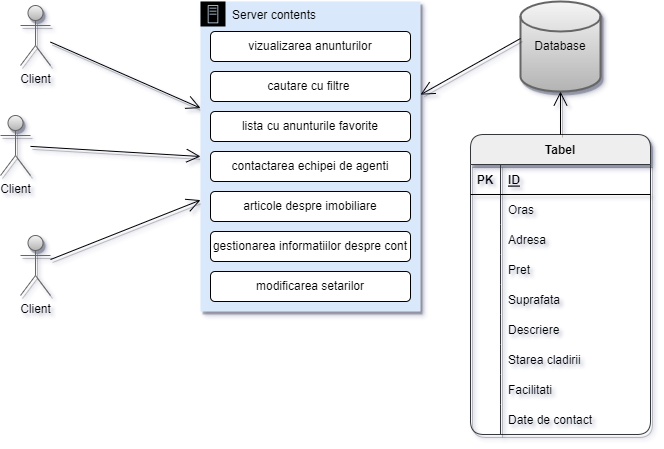

The diagram above was exported from draw.io. Its source (the exported page's mxGraphModel, read from the mxfile embedded in the PNG):
<mxGraphModel dx="1422" dy="727" grid="1" gridSize="10" guides="1" tooltips="1" connect="1" arrows="1" fold="1" page="1" pageScale="1" pageWidth="850" pageHeight="1100" math="0" shadow="0">
  <root>
    <mxCell id="0" />
    <mxCell id="1" parent="0" />
    <mxCell id="XhW7bSPncpq7lHVwVfyo-1" value="Client" style="shape=umlActor;verticalLabelPosition=bottom;verticalAlign=top;html=1;fillColor=#f5f5f5;strokeColor=#666666;gradientColor=#b3b3b3;shadow=1;" vertex="1" parent="1">
      <mxGeometry x="140" y="80" width="30" height="60" as="geometry" />
    </mxCell>
    <mxCell id="XhW7bSPncpq7lHVwVfyo-2" value="Client" style="shape=umlActor;verticalLabelPosition=bottom;verticalAlign=top;html=1;fillColor=#f5f5f5;strokeColor=#666666;gradientColor=#b3b3b3;shadow=1;" vertex="1" parent="1">
      <mxGeometry x="120" y="190" width="30" height="60" as="geometry" />
    </mxCell>
    <mxCell id="XhW7bSPncpq7lHVwVfyo-3" value="Client" style="shape=umlActor;verticalLabelPosition=bottom;verticalAlign=top;html=1;fillColor=#f5f5f5;strokeColor=#666666;gradientColor=#b3b3b3;shadow=1;" vertex="1" parent="1">
      <mxGeometry x="140" y="310" width="30" height="60" as="geometry" />
    </mxCell>
    <mxCell id="XhW7bSPncpq7lHVwVfyo-5" value="" style="endArrow=open;endFill=1;endSize=12;html=1;rounded=0;shadow=1;" edge="1" parent="1" source="XhW7bSPncpq7lHVwVfyo-1" target="XhW7bSPncpq7lHVwVfyo-8">
      <mxGeometry width="160" relative="1" as="geometry">
        <mxPoint x="200" y="120" as="sourcePoint" />
        <mxPoint x="330" y="170" as="targetPoint" />
      </mxGeometry>
    </mxCell>
    <mxCell id="XhW7bSPncpq7lHVwVfyo-6" value="" style="endArrow=open;endFill=1;endSize=12;html=1;rounded=0;entryX=0;entryY=0.5;entryDx=0;entryDy=0;shadow=1;" edge="1" parent="1" source="XhW7bSPncpq7lHVwVfyo-2" target="XhW7bSPncpq7lHVwVfyo-8">
      <mxGeometry width="160" relative="1" as="geometry">
        <mxPoint x="190" y="230" as="sourcePoint" />
        <mxPoint x="320" y="230" as="targetPoint" />
      </mxGeometry>
    </mxCell>
    <mxCell id="XhW7bSPncpq7lHVwVfyo-8" value="Server contents" style="points=[[0,0],[0.25,0],[0.5,0],[0.75,0],[1,0],[1,0.25],[1,0.5],[1,0.75],[1,1],[0.75,1],[0.5,1],[0.25,1],[0,1],[0,0.75],[0,0.5],[0,0.25]];outlineConnect=0;html=1;whiteSpace=wrap;fontSize=12;fontStyle=0;container=1;pointerEvents=0;collapsible=0;recursiveResize=0;shape=mxgraph.aws4.group;grIcon=mxgraph.aws4.group_on_premise;strokeColor=none;fillColor=#dae8fc;verticalAlign=top;align=left;spacingLeft=30;dashed=0;shadow=1;sketch=0;" vertex="1" parent="1">
      <mxGeometry x="320" y="76" width="220" height="310" as="geometry" />
    </mxCell>
    <mxCell id="XhW7bSPncpq7lHVwVfyo-60" value="vizualizarea anunturilor" style="whiteSpace=wrap;html=1;rounded=1;" vertex="1" parent="XhW7bSPncpq7lHVwVfyo-8">
      <mxGeometry x="10" y="30" width="200" height="30" as="geometry" />
    </mxCell>
    <mxCell id="XhW7bSPncpq7lHVwVfyo-61" value="cautare cu filtre&amp;nbsp;" style="whiteSpace=wrap;html=1;rounded=1;" vertex="1" parent="XhW7bSPncpq7lHVwVfyo-8">
      <mxGeometry x="10" y="70" width="200" height="30" as="geometry" />
    </mxCell>
    <mxCell id="XhW7bSPncpq7lHVwVfyo-62" value="lista cu anunturile favorite" style="whiteSpace=wrap;html=1;rounded=1;" vertex="1" parent="XhW7bSPncpq7lHVwVfyo-8">
      <mxGeometry x="10" y="110" width="200" height="30" as="geometry" />
    </mxCell>
    <mxCell id="XhW7bSPncpq7lHVwVfyo-63" value="contactarea echipei de agenti" style="whiteSpace=wrap;html=1;rounded=1;" vertex="1" parent="XhW7bSPncpq7lHVwVfyo-8">
      <mxGeometry x="10" y="150" width="200" height="30" as="geometry" />
    </mxCell>
    <mxCell id="XhW7bSPncpq7lHVwVfyo-64" value="articole despre imobiliare" style="whiteSpace=wrap;html=1;rounded=1;" vertex="1" parent="XhW7bSPncpq7lHVwVfyo-8">
      <mxGeometry x="10" y="190" width="200" height="30" as="geometry" />
    </mxCell>
    <mxCell id="XhW7bSPncpq7lHVwVfyo-65" value="gestionarea informatiilor despre cont" style="whiteSpace=wrap;html=1;rounded=1;" vertex="1" parent="XhW7bSPncpq7lHVwVfyo-8">
      <mxGeometry x="10" y="230" width="200" height="30" as="geometry" />
    </mxCell>
    <mxCell id="XhW7bSPncpq7lHVwVfyo-67" value="modificarea setarilor" style="whiteSpace=wrap;html=1;rounded=1;" vertex="1" parent="XhW7bSPncpq7lHVwVfyo-8">
      <mxGeometry x="10" y="270" width="200" height="30" as="geometry" />
    </mxCell>
    <mxCell id="XhW7bSPncpq7lHVwVfyo-9" value="Database" style="strokeWidth=2;html=1;shape=mxgraph.flowchart.database;whiteSpace=wrap;fillColor=#f5f5f5;strokeColor=#666666;gradientColor=#b3b3b3;shadow=1;" vertex="1" parent="1">
      <mxGeometry x="640" y="76" width="80" height="90" as="geometry" />
    </mxCell>
    <mxCell id="XhW7bSPncpq7lHVwVfyo-10" value="Tabel" style="shape=table;startSize=30;container=1;collapsible=1;childLayout=tableLayout;fixedRows=1;rowLines=0;fontStyle=1;align=center;resizeLast=1;fillColor=#eeeeee;strokeColor=#36393d;rounded=1;shadow=1;" vertex="1" parent="1">
      <mxGeometry x="590" y="209" width="180" height="300" as="geometry">
        <mxRectangle x="590" y="260" width="60" height="30" as="alternateBounds" />
      </mxGeometry>
    </mxCell>
    <mxCell id="XhW7bSPncpq7lHVwVfyo-11" value="" style="shape=tableRow;horizontal=0;startSize=0;swimlaneHead=0;swimlaneBody=0;fillColor=none;collapsible=0;dropTarget=0;points=[[0,0.5],[1,0.5]];portConstraint=eastwest;top=0;left=0;right=0;bottom=1;" vertex="1" parent="XhW7bSPncpq7lHVwVfyo-10">
      <mxGeometry y="30" width="180" height="30" as="geometry" />
    </mxCell>
    <mxCell id="XhW7bSPncpq7lHVwVfyo-12" value="PK" style="shape=partialRectangle;connectable=0;fillColor=none;top=0;left=0;bottom=0;right=0;fontStyle=1;overflow=hidden;" vertex="1" parent="XhW7bSPncpq7lHVwVfyo-11">
      <mxGeometry width="30" height="30" as="geometry">
        <mxRectangle width="30" height="30" as="alternateBounds" />
      </mxGeometry>
    </mxCell>
    <mxCell id="XhW7bSPncpq7lHVwVfyo-13" value="ID" style="shape=partialRectangle;connectable=0;fillColor=none;top=0;left=0;bottom=0;right=0;align=left;spacingLeft=6;fontStyle=5;overflow=hidden;" vertex="1" parent="XhW7bSPncpq7lHVwVfyo-11">
      <mxGeometry x="30" width="150" height="30" as="geometry">
        <mxRectangle width="150" height="30" as="alternateBounds" />
      </mxGeometry>
    </mxCell>
    <mxCell id="XhW7bSPncpq7lHVwVfyo-14" value="" style="shape=tableRow;horizontal=0;startSize=0;swimlaneHead=0;swimlaneBody=0;fillColor=none;collapsible=0;dropTarget=0;points=[[0,0.5],[1,0.5]];portConstraint=eastwest;top=0;left=0;right=0;bottom=0;" vertex="1" parent="XhW7bSPncpq7lHVwVfyo-10">
      <mxGeometry y="60" width="180" height="30" as="geometry" />
    </mxCell>
    <mxCell id="XhW7bSPncpq7lHVwVfyo-15" value="" style="shape=partialRectangle;connectable=0;fillColor=none;top=0;left=0;bottom=0;right=0;editable=1;overflow=hidden;" vertex="1" parent="XhW7bSPncpq7lHVwVfyo-14">
      <mxGeometry width="30" height="30" as="geometry">
        <mxRectangle width="30" height="30" as="alternateBounds" />
      </mxGeometry>
    </mxCell>
    <mxCell id="XhW7bSPncpq7lHVwVfyo-16" value="Oras" style="shape=partialRectangle;connectable=0;fillColor=none;top=0;left=0;bottom=0;right=0;align=left;spacingLeft=6;overflow=hidden;" vertex="1" parent="XhW7bSPncpq7lHVwVfyo-14">
      <mxGeometry x="30" width="150" height="30" as="geometry">
        <mxRectangle width="150" height="30" as="alternateBounds" />
      </mxGeometry>
    </mxCell>
    <mxCell id="XhW7bSPncpq7lHVwVfyo-17" value="" style="shape=tableRow;horizontal=0;startSize=0;swimlaneHead=0;swimlaneBody=0;fillColor=none;collapsible=0;dropTarget=0;points=[[0,0.5],[1,0.5]];portConstraint=eastwest;top=0;left=0;right=0;bottom=0;" vertex="1" parent="XhW7bSPncpq7lHVwVfyo-10">
      <mxGeometry y="90" width="180" height="30" as="geometry" />
    </mxCell>
    <mxCell id="XhW7bSPncpq7lHVwVfyo-18" value="" style="shape=partialRectangle;connectable=0;fillColor=none;top=0;left=0;bottom=0;right=0;editable=1;overflow=hidden;" vertex="1" parent="XhW7bSPncpq7lHVwVfyo-17">
      <mxGeometry width="30" height="30" as="geometry">
        <mxRectangle width="30" height="30" as="alternateBounds" />
      </mxGeometry>
    </mxCell>
    <mxCell id="XhW7bSPncpq7lHVwVfyo-19" value="Adresa" style="shape=partialRectangle;connectable=0;fillColor=none;top=0;left=0;bottom=0;right=0;align=left;spacingLeft=6;overflow=hidden;" vertex="1" parent="XhW7bSPncpq7lHVwVfyo-17">
      <mxGeometry x="30" width="150" height="30" as="geometry">
        <mxRectangle width="150" height="30" as="alternateBounds" />
      </mxGeometry>
    </mxCell>
    <mxCell id="XhW7bSPncpq7lHVwVfyo-20" value="" style="shape=tableRow;horizontal=0;startSize=0;swimlaneHead=0;swimlaneBody=0;fillColor=none;collapsible=0;dropTarget=0;points=[[0,0.5],[1,0.5]];portConstraint=eastwest;top=0;left=0;right=0;bottom=0;" vertex="1" parent="XhW7bSPncpq7lHVwVfyo-10">
      <mxGeometry y="120" width="180" height="30" as="geometry" />
    </mxCell>
    <mxCell id="XhW7bSPncpq7lHVwVfyo-21" value="" style="shape=partialRectangle;connectable=0;fillColor=none;top=0;left=0;bottom=0;right=0;editable=1;overflow=hidden;" vertex="1" parent="XhW7bSPncpq7lHVwVfyo-20">
      <mxGeometry width="30" height="30" as="geometry">
        <mxRectangle width="30" height="30" as="alternateBounds" />
      </mxGeometry>
    </mxCell>
    <mxCell id="XhW7bSPncpq7lHVwVfyo-22" value="Pret" style="shape=partialRectangle;connectable=0;fillColor=none;top=0;left=0;bottom=0;right=0;align=left;spacingLeft=6;overflow=hidden;" vertex="1" parent="XhW7bSPncpq7lHVwVfyo-20">
      <mxGeometry x="30" width="150" height="30" as="geometry">
        <mxRectangle width="150" height="30" as="alternateBounds" />
      </mxGeometry>
    </mxCell>
    <mxCell id="XhW7bSPncpq7lHVwVfyo-44" style="shape=tableRow;horizontal=0;startSize=0;swimlaneHead=0;swimlaneBody=0;fillColor=none;collapsible=0;dropTarget=0;points=[[0,0.5],[1,0.5]];portConstraint=eastwest;top=0;left=0;right=0;bottom=0;" vertex="1" parent="XhW7bSPncpq7lHVwVfyo-10">
      <mxGeometry y="150" width="180" height="30" as="geometry" />
    </mxCell>
    <mxCell id="XhW7bSPncpq7lHVwVfyo-45" style="shape=partialRectangle;connectable=0;fillColor=none;top=0;left=0;bottom=0;right=0;editable=1;overflow=hidden;" vertex="1" parent="XhW7bSPncpq7lHVwVfyo-44">
      <mxGeometry width="30" height="30" as="geometry">
        <mxRectangle width="30" height="30" as="alternateBounds" />
      </mxGeometry>
    </mxCell>
    <mxCell id="XhW7bSPncpq7lHVwVfyo-46" value="Suprafata" style="shape=partialRectangle;connectable=0;fillColor=none;top=0;left=0;bottom=0;right=0;align=left;spacingLeft=6;overflow=hidden;" vertex="1" parent="XhW7bSPncpq7lHVwVfyo-44">
      <mxGeometry x="30" width="150" height="30" as="geometry">
        <mxRectangle width="150" height="30" as="alternateBounds" />
      </mxGeometry>
    </mxCell>
    <mxCell id="XhW7bSPncpq7lHVwVfyo-47" style="shape=tableRow;horizontal=0;startSize=0;swimlaneHead=0;swimlaneBody=0;fillColor=none;collapsible=0;dropTarget=0;points=[[0,0.5],[1,0.5]];portConstraint=eastwest;top=0;left=0;right=0;bottom=0;" vertex="1" parent="XhW7bSPncpq7lHVwVfyo-10">
      <mxGeometry y="180" width="180" height="30" as="geometry" />
    </mxCell>
    <mxCell id="XhW7bSPncpq7lHVwVfyo-48" style="shape=partialRectangle;connectable=0;fillColor=none;top=0;left=0;bottom=0;right=0;editable=1;overflow=hidden;" vertex="1" parent="XhW7bSPncpq7lHVwVfyo-47">
      <mxGeometry width="30" height="30" as="geometry">
        <mxRectangle width="30" height="30" as="alternateBounds" />
      </mxGeometry>
    </mxCell>
    <mxCell id="XhW7bSPncpq7lHVwVfyo-49" value="Descriere" style="shape=partialRectangle;connectable=0;fillColor=none;top=0;left=0;bottom=0;right=0;align=left;spacingLeft=6;overflow=hidden;" vertex="1" parent="XhW7bSPncpq7lHVwVfyo-47">
      <mxGeometry x="30" width="150" height="30" as="geometry">
        <mxRectangle width="150" height="30" as="alternateBounds" />
      </mxGeometry>
    </mxCell>
    <mxCell id="XhW7bSPncpq7lHVwVfyo-50" style="shape=tableRow;horizontal=0;startSize=0;swimlaneHead=0;swimlaneBody=0;fillColor=none;collapsible=0;dropTarget=0;points=[[0,0.5],[1,0.5]];portConstraint=eastwest;top=0;left=0;right=0;bottom=0;" vertex="1" parent="XhW7bSPncpq7lHVwVfyo-10">
      <mxGeometry y="210" width="180" height="30" as="geometry" />
    </mxCell>
    <mxCell id="XhW7bSPncpq7lHVwVfyo-51" style="shape=partialRectangle;connectable=0;fillColor=none;top=0;left=0;bottom=0;right=0;editable=1;overflow=hidden;" vertex="1" parent="XhW7bSPncpq7lHVwVfyo-50">
      <mxGeometry width="30" height="30" as="geometry">
        <mxRectangle width="30" height="30" as="alternateBounds" />
      </mxGeometry>
    </mxCell>
    <mxCell id="XhW7bSPncpq7lHVwVfyo-52" value="Starea cladirii" style="shape=partialRectangle;connectable=0;fillColor=none;top=0;left=0;bottom=0;right=0;align=left;spacingLeft=6;overflow=hidden;" vertex="1" parent="XhW7bSPncpq7lHVwVfyo-50">
      <mxGeometry x="30" width="150" height="30" as="geometry">
        <mxRectangle width="150" height="30" as="alternateBounds" />
      </mxGeometry>
    </mxCell>
    <mxCell id="XhW7bSPncpq7lHVwVfyo-53" style="shape=tableRow;horizontal=0;startSize=0;swimlaneHead=0;swimlaneBody=0;fillColor=none;collapsible=0;dropTarget=0;points=[[0,0.5],[1,0.5]];portConstraint=eastwest;top=0;left=0;right=0;bottom=0;" vertex="1" parent="XhW7bSPncpq7lHVwVfyo-10">
      <mxGeometry y="240" width="180" height="30" as="geometry" />
    </mxCell>
    <mxCell id="XhW7bSPncpq7lHVwVfyo-54" style="shape=partialRectangle;connectable=0;fillColor=none;top=0;left=0;bottom=0;right=0;editable=1;overflow=hidden;" vertex="1" parent="XhW7bSPncpq7lHVwVfyo-53">
      <mxGeometry width="30" height="30" as="geometry">
        <mxRectangle width="30" height="30" as="alternateBounds" />
      </mxGeometry>
    </mxCell>
    <mxCell id="XhW7bSPncpq7lHVwVfyo-55" value="Facilitati" style="shape=partialRectangle;connectable=0;fillColor=none;top=0;left=0;bottom=0;right=0;align=left;spacingLeft=6;overflow=hidden;" vertex="1" parent="XhW7bSPncpq7lHVwVfyo-53">
      <mxGeometry x="30" width="150" height="30" as="geometry">
        <mxRectangle width="150" height="30" as="alternateBounds" />
      </mxGeometry>
    </mxCell>
    <mxCell id="XhW7bSPncpq7lHVwVfyo-56" style="shape=tableRow;horizontal=0;startSize=0;swimlaneHead=0;swimlaneBody=0;fillColor=none;collapsible=0;dropTarget=0;points=[[0,0.5],[1,0.5]];portConstraint=eastwest;top=0;left=0;right=0;bottom=0;" vertex="1" parent="XhW7bSPncpq7lHVwVfyo-10">
      <mxGeometry y="270" width="180" height="30" as="geometry" />
    </mxCell>
    <mxCell id="XhW7bSPncpq7lHVwVfyo-57" style="shape=partialRectangle;connectable=0;fillColor=none;top=0;left=0;bottom=0;right=0;editable=1;overflow=hidden;" vertex="1" parent="XhW7bSPncpq7lHVwVfyo-56">
      <mxGeometry width="30" height="30" as="geometry">
        <mxRectangle width="30" height="30" as="alternateBounds" />
      </mxGeometry>
    </mxCell>
    <mxCell id="XhW7bSPncpq7lHVwVfyo-58" value="Date de contact" style="shape=partialRectangle;connectable=0;fillColor=none;top=0;left=0;bottom=0;right=0;align=left;spacingLeft=6;overflow=hidden;" vertex="1" parent="XhW7bSPncpq7lHVwVfyo-56">
      <mxGeometry x="30" width="150" height="30" as="geometry">
        <mxRectangle width="150" height="30" as="alternateBounds" />
      </mxGeometry>
    </mxCell>
    <mxCell id="XhW7bSPncpq7lHVwVfyo-23" value="" style="endArrow=open;endFill=1;endSize=12;html=1;rounded=0;shadow=1;" edge="1" parent="1" source="XhW7bSPncpq7lHVwVfyo-3" target="XhW7bSPncpq7lHVwVfyo-8">
      <mxGeometry width="160" relative="1" as="geometry">
        <mxPoint x="180" y="126.57894736842104" as="sourcePoint" />
        <mxPoint x="340" y="196.75438596491233" as="targetPoint" />
      </mxGeometry>
    </mxCell>
    <mxCell id="XhW7bSPncpq7lHVwVfyo-24" value="" style="endArrow=open;endFill=1;endSize=12;html=1;rounded=0;exitX=0.5;exitY=0;exitDx=0;exitDy=0;entryX=0.5;entryY=1;entryDx=0;entryDy=0;entryPerimeter=0;shadow=1;" edge="1" parent="1" source="XhW7bSPncpq7lHVwVfyo-10" target="XhW7bSPncpq7lHVwVfyo-9">
      <mxGeometry width="160" relative="1" as="geometry">
        <mxPoint x="180" y="344.47368421052624" as="sourcePoint" />
        <mxPoint x="340" y="285.52631578947364" as="targetPoint" />
      </mxGeometry>
    </mxCell>
    <mxCell id="XhW7bSPncpq7lHVwVfyo-25" value="" style="endArrow=open;endFill=1;endSize=12;html=1;rounded=0;shadow=1;" edge="1" parent="1" target="XhW7bSPncpq7lHVwVfyo-8">
      <mxGeometry width="160" relative="1" as="geometry">
        <mxPoint x="640" y="113" as="sourcePoint" />
        <mxPoint x="550" y="115.5" as="targetPoint" />
      </mxGeometry>
    </mxCell>
    <mxCell id="XhW7bSPncpq7lHVwVfyo-26" value="" style="shape=tableRow;horizontal=0;startSize=0;swimlaneHead=0;swimlaneBody=0;fillColor=none;collapsible=0;dropTarget=0;points=[[0,0.5],[1,0.5]];portConstraint=eastwest;top=0;left=0;right=0;bottom=0;" vertex="1" parent="1">
      <mxGeometry x="590" y="410" width="180" height="30" as="geometry" />
    </mxCell>
    <mxCell id="XhW7bSPncpq7lHVwVfyo-27" value="" style="shape=partialRectangle;connectable=0;fillColor=none;top=0;left=0;bottom=0;right=0;editable=1;overflow=hidden;" vertex="1" parent="XhW7bSPncpq7lHVwVfyo-26">
      <mxGeometry width="30" height="30" as="geometry">
        <mxRectangle width="30" height="30" as="alternateBounds" />
      </mxGeometry>
    </mxCell>
  </root>
</mxGraphModel>